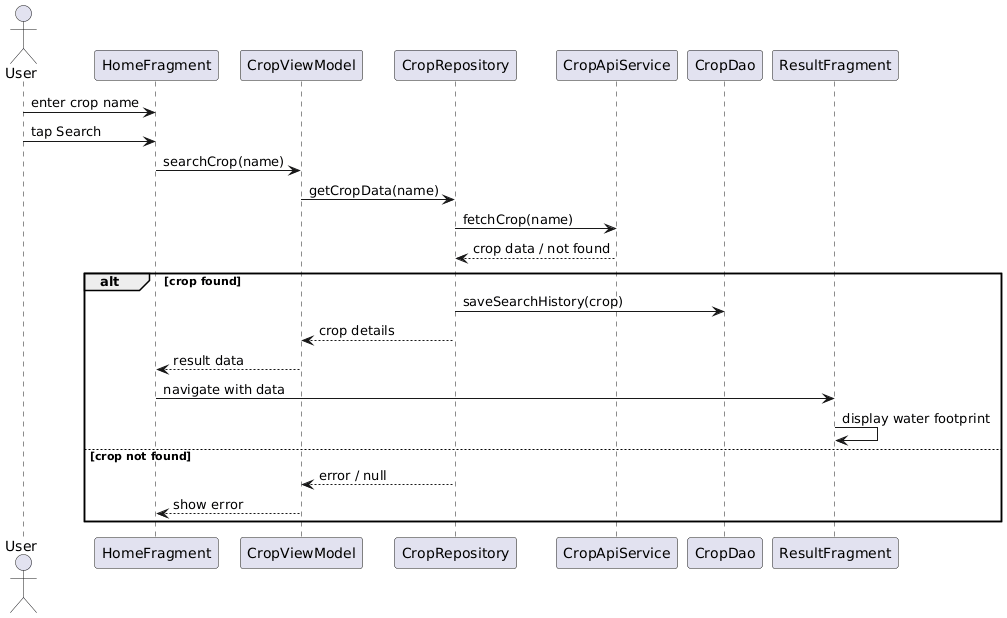

The diagram above was rendered by PlantUML. Its source (embedded in the PNG):
@startuml
actor User
participant HomeFragment
participant CropViewModel
participant CropRepository
participant CropApiService
participant CropDao
participant ResultFragment

User -> HomeFragment : enter crop name
User -> HomeFragment : tap Search
HomeFragment -> CropViewModel : searchCrop(name)
CropViewModel -> CropRepository : getCropData(name)
CropRepository -> CropApiService : fetchCrop(name)
CropApiService --> CropRepository : crop data / not found
alt crop found
  CropRepository -> CropDao : saveSearchHistory(crop)
  CropRepository --> CropViewModel : crop details
  CropViewModel --> HomeFragment : result data
  HomeFragment -> ResultFragment : navigate with data
  ResultFragment -> ResultFragment : display water footprint
else crop not found
  CropRepository --> CropViewModel : error / null
  CropViewModel --> HomeFragment : show error
end
@enduml